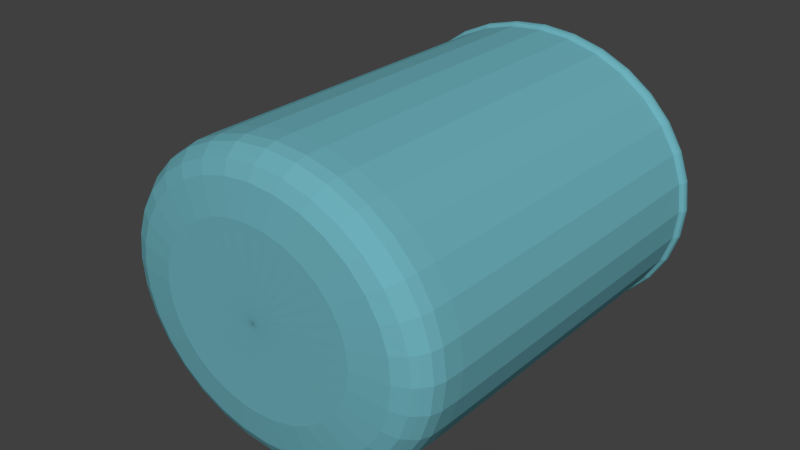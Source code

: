 # Source: beaker_asset.blend  (saved by Blender 2.61.0; exported with 4.5.12 LTS)
import bpy
from mathutils import Matrix  # noqa: F401  (used for matrix-valued properties, if any)

bpy.ops.wm.read_factory_settings(use_empty=True)
scene = bpy.context.scene
scene.name = 'Scene'

# ---- collections
col_collection_1 = bpy.data.collections.new('Collection 1'); scene.collection.children.link(col_collection_1)

# ---- materials (node trees are filled in below, after node groups)
mat_material_001 = bpy.data.materials.new('Material.001')
mat_material_001.alpha_threshold = 0.0
mat_material_001.use_transparent_shadow = False
mat_material_001.diffuse_color = (0.1495, 0.4245, 0.4869, 1.0)
mat_material_001.roughness = 0.5
mat_material_001.line_color = (0.0, 0.0, 0.0, 1.0)

# ---- material node trees

# ---- world
world_world = bpy.data.worlds.new('World'); scene.world = world_world
world_world.color = (0.05088, 0.05088, 0.05088)
world_world.use_sun_shadow = False
world_world.sun_shadow_jitter_overblur = 0.0
world_world.cycles.sampling_method = 'MANUAL'
world_world.cycles.sample_map_resolution = 256

# ---- meshes
me_cylinder = bpy.data.meshes.new('Cylinder')
me_cylinder.from_pydata([(0.0, 1.0, -1.0), (0.1951, 0.9808, -1.0), (0.3827, 0.9239, -1.0), (0.5556, 0.8315, -1.0), (0.7071, 0.7071, -1.0), (0.8315, 0.5556, -1.0), (0.9239, 0.3827, -1.0), (0.9808, 0.1951, -1.0), (1.0, 7.55e-08, -1.0), (0.9808, -0.1951, -1.0), (0.9239, -0.3827, -1.0), (0.8315, -0.5556, -1.0), (0.7071, -0.7071, -1.0), (0.5556, -0.8315, -1.0), (0.3827, -0.9239, -1.0), (0.1951, -0.9808, -1.0), (-3.258e-07, -1.0, -1.0), (-0.1951, -0.9808, -1.0), (-0.3827, -0.9239, -1.0), (-0.5556, -0.8315, -1.0), (-0.7071, -0.7071, -1.0), (-0.8315, -0.5556, -1.0), (-0.9239, -0.3827, -1.0), (-0.9808, -0.1951, -1.0), (-1.0, 9.656e-07, -1.0), (-0.9808, 0.1951, -1.0), (-0.9239, 0.3827, -1.0), (-0.8315, 0.5556, -1.0), (-0.7071, 0.7071, -1.0), (-0.5556, 0.8315, -1.0), (-0.3827, 0.9239, -1.0), (-0.1951, 0.9808, -1.0), (1.605e-06, 1.0, 1.0), (0.1951, 0.9808, 1.0), (0.3827, 0.9239, 1.0), (0.5556, 0.8315, 1.0), (0.7071, 0.7071, 1.0), (0.8315, 0.5556, 1.0), (0.9239, 0.3827, 1.0), (0.9808, 0.1951, 1.0), (1.0, -2.245e-06, 1.0), (0.9808, -0.1951, 1.0), (0.9239, -0.3827, 1.0), (0.8315, -0.5556, 1.0), (0.7071, -0.7071, 1.0), (0.5556, -0.8315, 1.0), (0.3827, -0.9239, 1.0), (0.1951, -0.9808, 1.0), (9.298e-07, -1.0, 1.0), (-0.1951, -0.9808, 1.0), (-0.3827, -0.9239, 1.0), (-0.5556, -0.8315, 1.0), (-0.7071, -0.7071, 1.0), (-0.8315, -0.5556, 1.0), (-0.9239, -0.3827, 1.0), (-0.9808, -0.1951, 1.0), (-1.0, -4.105e-06, 1.0), (-0.9808, 0.1951, 1.0), (-0.9239, 0.3827, 1.0), (-0.8315, 0.5556, 1.0), (-0.7071, 0.7071, 1.0), (-0.5556, 0.8315, 1.0), (-0.3827, 0.9239, 1.0), (-0.1951, 0.9808, 1.0), (-0.1951, 0.9808, -1.328), (-0.3827, 0.9239, -1.328), (-0.5556, 0.8315, -1.328), (-0.7071, 0.7071, -1.328), (-0.8315, 0.5556, -1.328), (-0.9239, 0.3827, -1.328), (-0.9808, 0.1951, -1.328), (-1.212, 1.074e-06, -1.168), (-0.9808, -0.1951, -1.328), (-0.9239, -0.3827, -1.328), (-0.8315, -0.5556, -1.328), (-0.7071, -0.7071, -1.328), (-0.5556, -0.8315, -1.328), (-0.3827, -0.9239, -1.328), (-0.1951, -0.9808, -1.328), (-3.258e-07, -1.0, -1.328), (0.1951, -0.9808, -1.328), (0.3827, -0.9239, -1.328), (0.5556, -0.8315, -1.328), (0.7071, -0.7071, -1.328), (0.8315, -0.5556, -1.328), (0.9239, -0.3827, -1.328), (0.9808, -0.1951, -1.328), (1.0, 8.004e-08, -1.328), (0.9808, 0.1951, -1.328), (0.9239, 0.3827, -1.328), (0.8315, 0.5556, -1.328), (0.7071, 0.7071, -1.328), (0.5556, 0.8315, -1.328), (0.3827, 0.9239, -1.328), (0.1951, 0.9808, -1.328), (2.796e-15, 1.0, -1.328), (-9.819e-10, 1.009, -1.34), (0.1968, 0.9891, -1.34), (0.3859, 0.9318, -1.34), (0.5603, 0.8386, -1.34), (0.7131, 0.7131, -1.34), (0.8386, 0.5603, -1.34), (0.9318, 0.3859, -1.34), (0.9891, 0.1968, -1.34), (1.009, 7.008e-08, -1.34), (0.9891, -0.1968, -1.34), (0.9318, -0.3859, -1.34), (0.8386, -0.5603, -1.34), (0.7131, -0.7131, -1.34), (0.5603, -0.8386, -1.34), (0.3859, -0.9318, -1.34), (0.1968, -0.9891, -1.34), (-3.296e-07, -1.009, -1.34), (-0.1968, -0.9891, -1.34), (-0.3859, -0.9318, -1.34), (-0.5603, -0.8386, -1.34), (-0.7131, -0.7131, -1.34), (-0.8386, -0.5603, -1.34), (-0.9318, -0.3859, -1.34), (-0.9891, -0.1968, -1.34), (-1.246, 1.079e-06, -1.17), (-0.9891, 0.1968, -1.34), (-0.9318, 0.3859, -1.34), (-0.8386, 0.5603, -1.34), (-0.7131, 0.7131, -1.34), (-0.5603, 0.8386, -1.34), (-0.3859, 0.9318, -1.34), (-0.1968, 0.9891, -1.34), (-0.1987, 0.9992, -1.349), (-0.3898, 0.9412, -1.349), (-0.566, 0.847, -1.349), (-0.7203, 0.7203, -1.349), (-0.847, 0.566, -1.349), (-0.9412, 0.3899, -1.349), (-0.9992, 0.1987, -1.349), (-1.257, 1.08e-06, -1.179), (-0.9992, -0.1987, -1.349), (-0.9412, -0.3898, -1.349), (-0.847, -0.566, -1.349), (-0.7203, -0.7203, -1.349), (-0.566, -0.847, -1.349), (-0.3899, -0.9412, -1.349), (-0.1987, -0.9992, -1.349), (-3.336e-07, -1.019, -1.349), (0.1987, -0.9992, -1.349), (0.3898, -0.9412, -1.349), (0.566, -0.847, -1.349), (0.7203, -0.7203, -1.349), (0.847, -0.566, -1.349), (0.9412, -0.3898, -1.349), (0.9992, -0.1987, -1.349), (1.019, 6.259e-08, -1.349), (0.9992, 0.1987, -1.349), (0.9412, 0.3898, -1.349), (0.847, 0.566, -1.349), (0.7203, 0.7203, -1.349), (0.566, 0.847, -1.349), (0.3898, 0.9412, -1.349), (0.1987, 0.9992, -1.349), (-1.649e-09, 1.019, -1.349), (-2.673e-09, 1.024, -1.366), (0.1997, 1.004, -1.366), (0.3918, 0.9459, -1.366), (0.5688, 0.8513, -1.366), (0.724, 0.724, -1.366), (0.8513, 0.5688, -1.366), (0.9459, 0.3918, -1.366), (1.004, 0.1997, -1.366), (1.024, 7.192e-08, -1.366), (1.004, -0.1997, -1.366), (0.9459, -0.3918, -1.366), (0.8513, -0.5688, -1.366), (0.724, -0.724, -1.366), (0.5688, -0.8513, -1.366), (0.3918, -0.9459, -1.366), (0.1997, -1.004, -1.366), (-3.363e-07, -1.024, -1.366), (-0.1997, -1.004, -1.366), (-0.3918, -0.9459, -1.366), (-0.5688, -0.8513, -1.366), (-0.724, -0.724, -1.366), (-0.8513, -0.5688, -1.366), (-0.9459, -0.3918, -1.366), (-1.004, -0.1997, -1.366), (-1.262, 1.094e-06, -1.196), (-1.004, 0.1997, -1.366), (-0.9459, 0.3918, -1.366), (-0.8513, 0.5688, -1.366), (-0.724, 0.724, -1.366), (-0.5688, 0.8513, -1.366), (-0.3918, 0.9459, -1.366), (-0.1997, 1.004, -1.366), (-0.1997, 1.004, -1.379), (-0.3918, 0.9459, -1.379), (-0.5688, 0.8513, -1.379), (-0.724, 0.724, -1.379), (-0.8513, 0.5688, -1.379), (-0.9459, 0.3918, -1.379), (-1.004, 0.1997, -1.379), (-1.262, 1.086e-06, -1.209), (-1.004, -0.1997, -1.379), (-0.9459, -0.3918, -1.379), (-0.8513, -0.5688, -1.379), (-0.724, -0.724, -1.379), (-0.5688, -0.8513, -1.379), (-0.3918, -0.9459, -1.379), (-0.1997, -1.004, -1.379), (-3.363e-07, -1.024, -1.379), (0.1997, -1.004, -1.379), (0.3918, -0.9459, -1.379), (0.5688, -0.8513, -1.379), (0.724, -0.724, -1.379), (0.8513, -0.5688, -1.379), (0.9459, -0.3918, -1.379), (1.004, -0.1997, -1.379), (1.024, 6.371e-08, -1.379), (1.004, 0.1997, -1.379), (0.9459, 0.3918, -1.379), (0.8513, 0.5688, -1.379), (0.724, 0.724, -1.379), (0.5688, 0.8513, -1.379), (0.3918, 0.9459, -1.379), (0.1997, 1.004, -1.379), (-2.673e-09, 1.024, -1.379), (-2.357e-09, 1.021, -1.396), (0.1992, 1.001, -1.396), (0.3907, 0.9432, -1.396), (0.5672, 0.8489, -1.396), (0.7219, 0.7219, -1.396), (0.8489, 0.5672, -1.396), (0.9432, 0.3907, -1.396), (1.001, 0.1992, -1.396), (1.021, 7.488e-08, -1.396), (1.001, -0.1992, -1.396), (0.9432, -0.3907, -1.396), (0.8489, -0.5672, -1.396), (0.7219, -0.7219, -1.396), (0.5672, -0.8489, -1.396), (0.3907, -0.9432, -1.396), (0.1992, -1.001, -1.396), (-3.35e-07, -1.021, -1.396), (-0.1992, -1.001, -1.396), (-0.3907, -0.9432, -1.396), (-0.5672, -0.8489, -1.396), (-0.7219, -0.7219, -1.396), (-0.8489, -0.5672, -1.396), (-0.9432, -0.3907, -1.396), (-1.001, -0.1992, -1.396), (-1.259, 1.095e-06, -1.226), (-1.001, 0.1992, -1.396), (-0.9432, 0.3907, -1.396), (-0.8489, 0.5672, -1.396), (-0.7219, 0.7219, -1.396), (-0.5672, 0.8489, -1.396), (-0.3907, 0.9432, -1.396), (-0.1992, 1.001, -1.396), (-0.1972, 0.9916, -1.409), (-0.3869, 0.934, -1.409), (-0.5617, 0.8406, -1.409), (-0.7149, 0.7149, -1.409), (-0.8406, 0.5617, -1.409), (-0.934, 0.3869, -1.409), (-0.9916, 0.1972, -1.409), (-1.249, 1.08e-06, -1.238), (-0.9916, -0.1972, -1.409), (-0.934, -0.3869, -1.409), (-0.8406, -0.5617, -1.409), (-0.7149, -0.7149, -1.409), (-0.5617, -0.8406, -1.409), (-0.3869, -0.934, -1.409), (-0.1972, -0.9916, -1.409), (-3.308e-07, -1.011, -1.409), (0.1972, -0.9916, -1.409), (0.3869, -0.934, -1.409), (0.5617, -0.8406, -1.409), (0.7149, -0.7149, -1.409), (0.8406, -0.5617, -1.409), (0.934, -0.3869, -1.409), (0.9916, -0.1972, -1.409), (1.011, 6.88e-08, -1.409), (0.9916, 0.1972, -1.409), (0.934, 0.3869, -1.409), (0.8406, 0.5617, -1.409), (0.7149, 0.7149, -1.409), (0.5617, 0.8406, -1.409), (0.3869, 0.934, -1.409), (0.1972, 0.9916, -1.409), (-1.344e-09, 1.011, -1.409), (-8.271e-11, 1.001, -1.417), (0.1953, 0.9818, -1.417), (0.3831, 0.9248, -1.417), (0.5562, 0.8323, -1.417), (0.7078, 0.7078, -1.417), (0.8323, 0.5562, -1.417), (0.9248, 0.3831, -1.417), (0.9818, 0.1953, -1.417), (1.001, 6.584e-08, -1.417), (0.9818, -0.1953, -1.417), (0.9248, -0.3831, -1.417), (0.8323, -0.5562, -1.417), (0.7078, -0.7078, -1.417), (0.5562, -0.8323, -1.417), (0.3831, -0.9248, -1.417), (0.1953, -0.9818, -1.417), (-3.263e-07, -1.001, -1.417), (-0.1953, -0.9818, -1.417), (-0.3831, -0.9248, -1.417), (-0.5562, -0.8323, -1.417), (-0.7078, -0.7078, -1.417), (-0.8323, -0.5562, -1.417), (-0.9248, -0.3831, -1.417), (-0.9818, -0.1953, -1.417), (-1.239, 1.068e-06, -1.247), (-0.9818, 0.1953, -1.417), (-0.9248, 0.3831, -1.417), (-0.8323, 0.5562, -1.417), (-0.7078, 0.7078, -1.417), (-0.5562, 0.8323, -1.417), (-0.3831, 0.9248, -1.417), (-0.1953, 0.9818, -1.417), (-0.1923, 0.9668, -1.426), (-0.3772, 0.9107, -1.426), (-0.5476, 0.8196, -1.426), (-0.697, 0.697, -1.426), (-0.8196, 0.5476, -1.426), (-0.9107, 0.3772, -1.426), (-0.9668, 0.1923, -1.426), (-1.224, 1.052e-06, -1.256), (-0.9668, -0.1923, -1.426), (-0.9107, -0.3772, -1.426), (-0.8196, -0.5476, -1.426), (-0.697, -0.697, -1.426), (-0.5476, -0.8196, -1.426), (-0.3772, -0.9107, -1.426), (-0.1923, -0.9668, -1.426), (-3.197e-07, -0.9857, -1.426), (0.1923, -0.9668, -1.426), (0.3772, -0.9107, -1.426), (0.5476, -0.8196, -1.426), (0.697, -0.697, -1.426), (0.8196, -0.5476, -1.426), (0.9107, -0.3772, -1.426), (0.9668, -0.1923, -1.426), (0.9857, 6.403e-08, -1.426), (0.9668, 0.1923, -1.426), (0.9107, 0.3772, -1.426), (0.8196, 0.5476, -1.426), (0.697, 0.697, -1.426), (0.5476, 0.8196, -1.426), (0.3772, 0.9107, -1.426), (0.1923, 0.9668, -1.426), (1.483e-09, 0.9857, -1.426), (4.843e-09, 0.9674, -1.439), (0.1887, 0.9488, -1.439), (0.3702, 0.8937, -1.439), (0.5374, 0.8043, -1.439), (0.684, 0.684, -1.439), (0.8043, 0.5374, -1.439), (0.8937, 0.3702, -1.439), (0.9488, 0.1887, -1.439), (0.9674, 6.081e-08, -1.439), (0.9488, -0.1887, -1.439), (0.8937, -0.3702, -1.439), (0.8043, -0.5374, -1.439), (0.684, -0.684, -1.439), (0.5374, -0.8043, -1.439), (0.3702, -0.8937, -1.439), (0.1887, -0.9488, -1.439), (-3.104e-07, -0.9674, -1.439), (-0.1887, -0.9488, -1.439), (-0.3702, -0.8937, -1.439), (-0.5374, -0.8043, -1.439), (-0.684, -0.684, -1.439), (-0.8043, -0.5374, -1.439), (-0.8937, -0.3702, -1.439), (-0.9488, -0.1887, -1.439), (-1.205, 1.033e-06, -1.268), (-0.9488, 0.1887, -1.439), (-0.8937, 0.3702, -1.439), (-0.8043, 0.5374, -1.439), (-0.684, 0.684, -1.439), (-0.5374, 0.8043, -1.439), (-0.3702, 0.8937, -1.439), (-0.1887, 0.9488, -1.439), (-0.1943, 0.9766, 1.133), (-0.381, 0.9199, 1.133), (-0.5532, 0.8279, 1.133), (-0.7041, 0.7041, 1.133), (-0.8279, 0.5532, 1.133), (-0.9199, 0.381, 1.133), (-0.9766, 0.1942, 1.133), (-0.9957, -4.095e-06, 1.133), (-0.9766, -0.1943, 1.133), (-0.9199, -0.381, 1.133), (-0.8279, -0.5532, 1.133), (-0.7041, -0.7041, 1.133), (-0.5532, -0.8279, 1.133), (-0.381, -0.9199, 1.133), (-0.1942, -0.9766, 1.133), (9.249e-07, -0.9957, 1.133), (0.1942, -0.9766, 1.133), (0.381, -0.9199, 1.133), (0.5532, -0.8279, 1.133), (0.7041, -0.7041, 1.133), (0.8279, -0.5532, 1.133), (0.9199, -0.381, 1.133), (0.9766, -0.1943, 1.133), (0.9957, -2.244e-06, 1.133), (0.9766, 0.1942, 1.133), (0.9199, 0.381, 1.133), (0.8279, 0.5532, 1.133), (0.7041, 0.7041, 1.133), (0.5532, 0.8279, 1.133), (0.381, 0.9199, 1.133), (0.1943, 0.9766, 1.133), (1.598e-06, 0.9957, 1.133), (1.564e-06, 0.9776, 1.206), (0.1907, 0.9588, 1.206), (0.3741, 0.9032, 1.206), (0.5431, 0.8129, 1.206), (0.6913, 0.6913, 1.206), (0.8129, 0.5431, 1.206), (0.9032, 0.3741, 1.206), (0.9588, 0.1907, 1.206), (0.9776, -2.231e-06, 1.206), (0.9588, -0.1907, 1.206), (0.9032, -0.3741, 1.206), (0.8129, -0.5431, 1.206), (0.6913, -0.6913, 1.206), (0.5431, -0.8129, 1.206), (0.3741, -0.9032, 1.206), (0.1907, -0.9588, 1.206), (9.038e-07, -0.9776, 1.206), (-0.1907, -0.9588, 1.206), (-0.3741, -0.9032, 1.206), (-0.5431, -0.8129, 1.206), (-0.6913, -0.6913, 1.206), (-0.8129, -0.5431, 1.206), (-0.9032, -0.3741, 1.206), (-0.9588, -0.1907, 1.206), (-0.9776, -4.049e-06, 1.206), (-0.9588, 0.1907, 1.206), (-0.9032, 0.3741, 1.206), (-0.8129, 0.5431, 1.206), (-0.6913, 0.6913, 1.206), (-0.5431, 0.8129, 1.206), (-0.3741, 0.9032, 1.206), (-0.1907, 0.9588, 1.206), (-0.1838, 0.9242, 1.258), (-0.3606, 0.8706, 1.258), (-0.5235, 0.7835, 1.258), (-0.6663, 0.6663, 1.258), (-0.7835, 0.5235, 1.258), (-0.8706, 0.3606, 1.258), (-0.9242, 0.1838, 1.258), (-0.9423, -3.976e-06, 1.258), (-0.9242, -0.1838, 1.258), (-0.8706, -0.3606, 1.258), (-0.7835, -0.5235, 1.258), (-0.6663, -0.6663, 1.258), (-0.5235, -0.7835, 1.258), (-0.3606, -0.8706, 1.258), (-0.1838, -0.9242, 1.258), (8.62e-07, -0.9423, 1.258), (0.1838, -0.9242, 1.258), (0.3606, -0.8706, 1.258), (0.5235, -0.7835, 1.258), (0.6663, -0.6663, 1.258), (0.7835, -0.5235, 1.258), (0.8706, -0.3606, 1.258), (0.9242, -0.1838, 1.258), (0.9423, -2.223e-06, 1.258), (0.9242, 0.1838, 1.258), (0.8706, 0.3606, 1.258), (0.7835, 0.5235, 1.258), (0.6663, 0.6663, 1.258), (0.5235, 0.7835, 1.258), (0.3606, 0.8706, 1.258), (0.1838, 0.9242, 1.258), (1.499e-06, 0.9423, 1.258), (1.447e-06, 0.9139, 1.295), (0.1783, 0.8964, 1.295), (0.3497, 0.8444, 1.295), (0.5078, 0.7599, 1.295), (0.6462, 0.6462, 1.295), (0.7599, 0.5078, 1.295), (0.8444, 0.3497, 1.295), (0.8964, 0.1783, 1.295), (0.9139, -2.207e-06, 1.295), (0.8964, -0.1783, 1.295), (0.8444, -0.3497, 1.295), (0.7599, -0.5078, 1.295), (0.6462, -0.6462, 1.295), (0.5078, -0.7599, 1.295), (0.3497, -0.8444, 1.295), (0.1783, -0.8964, 1.295), (8.296e-07, -0.9139, 1.295), (-0.1783, -0.8964, 1.295), (-0.3497, -0.8444, 1.295), (-0.5078, -0.7599, 1.295), (-0.6462, -0.6462, 1.295), (-0.7599, -0.5078, 1.295), (-0.8444, -0.3497, 1.295), (-0.8964, -0.1783, 1.295), (-0.9139, -3.907e-06, 1.295), (-0.8964, 0.1783, 1.295), (-0.8444, 0.3497, 1.295), (-0.7599, 0.5077, 1.295), (-0.6463, 0.6462, 1.295), (-0.5078, 0.7599, 1.295), (-0.3498, 0.8444, 1.295), (-0.1783, 0.8964, 1.295), (-0.1621, 0.8147, 1.339), (-0.3179, 0.7674, 1.339), (-0.4615, 0.6906, 1.339), (-0.5873, 0.5873, 1.339), (-0.6906, 0.4615, 1.339), (-0.7674, 0.3179, 1.339), (-0.8147, 0.162, 1.339), (-0.8306, -3.703e-06, 1.339), (-0.8147, -0.162, 1.339), (-0.7674, -0.3179, 1.339), (-0.6906, -0.4615, 1.339), (-0.5873, -0.5873, 1.339), (-0.4615, -0.6906, 1.339), (-0.3179, -0.7674, 1.339), (-0.162, -0.8147, 1.339), (7.357e-07, -0.8306, 1.339), (0.162, -0.8147, 1.339), (0.3179, -0.7674, 1.339), (0.4615, -0.6906, 1.339), (0.5873, -0.5873, 1.339), (0.6906, -0.4615, 1.339), (0.7674, -0.3179, 1.339), (0.8147, -0.162, 1.339), (0.8306, -2.158e-06, 1.339), (0.8147, 0.162, 1.339), (0.7674, 0.3179, 1.339), (0.6906, 0.4615, 1.339), (0.5873, 0.5873, 1.339), (0.4615, 0.6906, 1.339), (0.3179, 0.7674, 1.339), (0.162, 0.8147, 1.339), (1.297e-06, 0.8306, 1.339), (-0.003737, 0.6093, 1.373), (0.1151, 0.5976, 1.373), (0.2294, 0.5629, 1.373), (0.3348, 0.5066, 1.373), (0.4271, 0.4309, 1.373), (0.5029, 0.3385, 1.373), (0.5592, 0.2332, 1.373), (0.5939, 0.1189, 1.373), (0.6056, -2.042e-06, 1.373), (0.5939, -0.1189, 1.373), (0.5592, -0.2332, 1.373), (0.5029, -0.3385, 1.373), (0.4271, -0.4309, 1.373), (0.3348, -0.5066, 1.373), (0.2294, -0.5629, 1.373), (0.1151, -0.5976, 1.373), (-0.003737, -0.6093, 1.373), (-0.1226, -0.5976, 1.373), (-0.2369, -0.5629, 1.373), (-0.3423, -0.5066, 1.373), (-0.4346, -0.4309, 1.373), (-0.5104, -0.3385, 1.373), (-0.5667, -0.2332, 1.373), (-0.6013, -0.1189, 1.373), (-0.6131, -3.175e-06, 1.373), (-0.6013, 0.1189, 1.373), (-0.5667, 0.2332, 1.373), (-0.5104, 0.3385, 1.373), (-0.4346, 0.4308, 1.373), (-0.3423, 0.5066, 1.373), (-0.2369, 0.5629, 1.373), (-0.1226, 0.5976, 1.373), (-0.002795, -0.008631, 1.374), (-0.00195, -0.008375, 1.374), (-0.001172, -0.007959, 1.374), (-0.0004898, -0.007399, 1.374), (7.004e-05, -0.006716, 1.374), (0.0004861, -0.005938, 1.374), (0.0007423, -0.005093, 1.374), (0.0008288, -0.004215, 1.374), (0.0007423, -0.003337, 1.374), (0.0004861, -0.002492, 1.374), (7.004e-05, -0.001714, 1.374), (-0.0004899, -0.001032, 1.374), (-0.001172, -0.0004718, 1.374), (-0.00195, -5.579e-05, 1.374), (-0.002795, 0.0002004, 1.374), (-0.003673, 0.0002869, 1.374), (-0.004552, 0.0002004, 1.374), (-0.005396, -5.579e-05, 1.374), (-0.006175, -0.0004718, 1.374), (-0.006857, -0.001032, 1.374), (-0.007417, -0.001714, 1.374), (-0.007833, -0.002492, 1.374), (-0.008089, -0.003337, 1.374), (-0.008175, -0.004215, 1.374), (-0.008089, -0.005094, 1.374), (-0.007833, -0.005938, 1.374), (-0.007417, -0.006716, 1.374), (-0.006857, -0.007399, 1.374), (-0.006175, -0.007959, 1.374), (-0.005396, -0.008375, 1.374), (-0.004552, -0.008631, 1.374), (-0.003673, -0.008717, 1.374)], [], [(0, 32, 33, 1), (1, 33, 34, 2), (2, 34, 35, 3), (3, 35, 36, 4), (4, 36, 37, 5), (5, 37, 38, 6), (6, 38, 39, 7), (7, 39, 40, 8), (8, 40, 41, 9), (9, 41, 42, 10), (10, 42, 43, 11), (11, 43, 44, 12), (12, 44, 45, 13), (13, 45, 46, 14), (14, 46, 47, 15), (15, 47, 48, 16), (16, 48, 49, 17), (17, 49, 50, 18), (18, 50, 51, 19), (19, 51, 52, 20), (20, 52, 53, 21), (21, 53, 54, 22), (22, 54, 55, 23), (23, 55, 56, 24), (24, 56, 57, 25), (25, 57, 58, 26), (26, 58, 59, 27), (27, 59, 60, 28), (28, 60, 61, 29), (29, 61, 62, 30), (30, 62, 63, 31), (32, 0, 31, 63), (31, 0, 95, 64), (30, 31, 64, 65), (29, 30, 65, 66), (28, 29, 66, 67), (27, 28, 67, 68), (26, 27, 68, 69), (25, 26, 69, 70), (24, 25, 70, 71), (23, 24, 71, 72), (22, 23, 72, 73), (21, 22, 73, 74), (20, 21, 74, 75), (19, 20, 75, 76), (18, 19, 76, 77), (17, 18, 77, 78), (16, 17, 78, 79), (15, 16, 79, 80), (14, 15, 80, 81), (13, 14, 81, 82), (12, 13, 82, 83), (11, 12, 83, 84), (10, 11, 84, 85), (9, 10, 85, 86), (8, 9, 86, 87), (7, 8, 87, 88), (6, 7, 88, 89), (5, 6, 89, 90), (4, 5, 90, 91), (3, 4, 91, 92), (2, 3, 92, 93), (1, 2, 93, 94), (0, 1, 94, 95), (95, 94, 97, 96), (94, 93, 98, 97), (93, 92, 99, 98), (92, 91, 100, 99), (91, 90, 101, 100), (90, 89, 102, 101), (89, 88, 103, 102), (88, 87, 104, 103), (87, 86, 105, 104), (86, 85, 106, 105), (85, 84, 107, 106), (84, 83, 108, 107), (83, 82, 109, 108), (82, 81, 110, 109), (81, 80, 111, 110), (80, 79, 112, 111), (79, 78, 113, 112), (78, 77, 114, 113), (77, 76, 115, 114), (76, 75, 116, 115), (75, 74, 117, 116), (74, 73, 118, 117), (73, 72, 119, 118), (72, 71, 120, 119), (71, 70, 121, 120), (70, 69, 122, 121), (69, 68, 123, 122), (68, 67, 124, 123), (67, 66, 125, 124), (66, 65, 126, 125), (65, 64, 127, 126), (64, 95, 96, 127), (127, 96, 159, 128), (126, 127, 128, 129), (125, 126, 129, 130), (124, 125, 130, 131), (123, 124, 131, 132), (122, 123, 132, 133), (121, 122, 133, 134), (120, 121, 134, 135), (119, 120, 135, 136), (118, 119, 136, 137), (117, 118, 137, 138), (116, 117, 138, 139), (115, 116, 139, 140), (114, 115, 140, 141), (113, 114, 141, 142), (112, 113, 142, 143), (111, 112, 143, 144), (110, 111, 144, 145), (109, 110, 145, 146), (108, 109, 146, 147), (107, 108, 147, 148), (106, 107, 148, 149), (105, 106, 149, 150), (104, 105, 150, 151), (103, 104, 151, 152), (102, 103, 152, 153), (101, 102, 153, 154), (100, 101, 154, 155), (99, 100, 155, 156), (98, 99, 156, 157), (97, 98, 157, 158), (96, 97, 158, 159), (159, 158, 161, 160), (158, 157, 162, 161), (157, 156, 163, 162), (156, 155, 164, 163), (155, 154, 165, 164), (154, 153, 166, 165), (153, 152, 167, 166), (152, 151, 168, 167), (151, 150, 169, 168), (150, 149, 170, 169), (149, 148, 171, 170), (148, 147, 172, 171), (147, 146, 173, 172), (146, 145, 174, 173), (145, 144, 175, 174), (144, 143, 176, 175), (143, 142, 177, 176), (142, 141, 178, 177), (141, 140, 179, 178), (140, 139, 180, 179), (139, 138, 181, 180), (138, 137, 182, 181), (137, 136, 183, 182), (136, 135, 184, 183), (135, 134, 185, 184), (134, 133, 186, 185), (133, 132, 187, 186), (132, 131, 188, 187), (131, 130, 189, 188), (130, 129, 190, 189), (129, 128, 191, 190), (128, 159, 160, 191), (191, 160, 223, 192), (190, 191, 192, 193), (189, 190, 193, 194), (188, 189, 194, 195), (187, 188, 195, 196), (186, 187, 196, 197), (185, 186, 197, 198), (184, 185, 198, 199), (183, 184, 199, 200), (182, 183, 200, 201), (181, 182, 201, 202), (180, 181, 202, 203), (179, 180, 203, 204), (178, 179, 204, 205), (177, 178, 205, 206), (176, 177, 206, 207), (175, 176, 207, 208), (174, 175, 208, 209), (173, 174, 209, 210), (172, 173, 210, 211), (171, 172, 211, 212), (170, 171, 212, 213), (169, 170, 213, 214), (168, 169, 214, 215), (167, 168, 215, 216), (166, 167, 216, 217), (165, 166, 217, 218), (164, 165, 218, 219), (163, 164, 219, 220), (162, 163, 220, 221), (161, 162, 221, 222), (160, 161, 222, 223), (223, 222, 225, 224), (222, 221, 226, 225), (221, 220, 227, 226), (220, 219, 228, 227), (219, 218, 229, 228), (218, 217, 230, 229), (217, 216, 231, 230), (216, 215, 232, 231), (215, 214, 233, 232), (214, 213, 234, 233), (213, 212, 235, 234), (212, 211, 236, 235), (211, 210, 237, 236), (210, 209, 238, 237), (209, 208, 239, 238), (208, 207, 240, 239), (207, 206, 241, 240), (206, 205, 242, 241), (205, 204, 243, 242), (204, 203, 244, 243), (203, 202, 245, 244), (202, 201, 246, 245), (201, 200, 247, 246), (200, 199, 248, 247), (199, 198, 249, 248), (198, 197, 250, 249), (197, 196, 251, 250), (196, 195, 252, 251), (195, 194, 253, 252), (194, 193, 254, 253), (193, 192, 255, 254), (192, 223, 224, 255), (255, 224, 287, 256), (254, 255, 256, 257), (253, 254, 257, 258), (252, 253, 258, 259), (251, 252, 259, 260), (250, 251, 260, 261), (249, 250, 261, 262), (248, 249, 262, 263), (247, 248, 263, 264), (246, 247, 264, 265), (245, 246, 265, 266), (244, 245, 266, 267), (243, 244, 267, 268), (242, 243, 268, 269), (241, 242, 269, 270), (240, 241, 270, 271), (239, 240, 271, 272), (238, 239, 272, 273), (237, 238, 273, 274), (236, 237, 274, 275), (235, 236, 275, 276), (234, 235, 276, 277), (233, 234, 277, 278), (232, 233, 278, 279), (231, 232, 279, 280), (230, 231, 280, 281), (229, 230, 281, 282), (228, 229, 282, 283), (227, 228, 283, 284), (226, 227, 284, 285), (225, 226, 285, 286), (224, 225, 286, 287), (287, 286, 289, 288), (286, 285, 290, 289), (285, 284, 291, 290), (284, 283, 292, 291), (283, 282, 293, 292), (282, 281, 294, 293), (281, 280, 295, 294), (280, 279, 296, 295), (279, 278, 297, 296), (278, 277, 298, 297), (277, 276, 299, 298), (276, 275, 300, 299), (275, 274, 301, 300), (274, 273, 302, 301), (273, 272, 303, 302), (272, 271, 304, 303), (271, 270, 305, 304), (270, 269, 306, 305), (269, 268, 307, 306), (268, 267, 308, 307), (267, 266, 309, 308), (266, 265, 310, 309), (265, 264, 311, 310), (264, 263, 312, 311), (263, 262, 313, 312), (262, 261, 314, 313), (261, 260, 315, 314), (260, 259, 316, 315), (259, 258, 317, 316), (258, 257, 318, 317), (257, 256, 319, 318), (256, 287, 288, 319), (319, 288, 351, 320), (318, 319, 320, 321), (317, 318, 321, 322), (316, 317, 322, 323), (315, 316, 323, 324), (314, 315, 324, 325), (313, 314, 325, 326), (312, 313, 326, 327), (311, 312, 327, 328), (310, 311, 328, 329), (309, 310, 329, 330), (308, 309, 330, 331), (307, 308, 331, 332), (306, 307, 332, 333), (305, 306, 333, 334), (304, 305, 334, 335), (303, 304, 335, 336), (302, 303, 336, 337), (301, 302, 337, 338), (300, 301, 338, 339), (299, 300, 339, 340), (298, 299, 340, 341), (297, 298, 341, 342), (296, 297, 342, 343), (295, 296, 343, 344), (294, 295, 344, 345), (293, 294, 345, 346), (292, 293, 346, 347), (291, 292, 347, 348), (290, 291, 348, 349), (289, 290, 349, 350), (288, 289, 350, 351), (351, 350, 353, 352), (350, 349, 354, 353), (349, 348, 355, 354), (348, 347, 356, 355), (347, 346, 357, 356), (346, 345, 358, 357), (345, 344, 359, 358), (344, 343, 360, 359), (343, 342, 361, 360), (342, 341, 362, 361), (341, 340, 363, 362), (340, 339, 364, 363), (339, 338, 365, 364), (338, 337, 366, 365), (337, 336, 367, 366), (336, 335, 368, 367), (335, 334, 369, 368), (334, 333, 370, 369), (333, 332, 371, 370), (332, 331, 372, 371), (331, 330, 373, 372), (330, 329, 374, 373), (329, 328, 375, 374), (328, 327, 376, 375), (327, 326, 377, 376), (326, 325, 378, 377), (325, 324, 379, 378), (324, 323, 380, 379), (323, 322, 381, 380), (322, 321, 382, 381), (321, 320, 383, 382), (320, 351, 352, 383), (32, 63, 384, 415), (63, 62, 385, 384), (62, 61, 386, 385), (61, 60, 387, 386), (60, 59, 388, 387), (59, 58, 389, 388), (58, 57, 390, 389), (57, 56, 391, 390), (56, 55, 392, 391), (55, 54, 393, 392), (54, 53, 394, 393), (53, 52, 395, 394), (52, 51, 396, 395), (51, 50, 397, 396), (50, 49, 398, 397), (49, 48, 399, 398), (48, 47, 400, 399), (47, 46, 401, 400), (46, 45, 402, 401), (45, 44, 403, 402), (44, 43, 404, 403), (43, 42, 405, 404), (42, 41, 406, 405), (41, 40, 407, 406), (40, 39, 408, 407), (39, 38, 409, 408), (38, 37, 410, 409), (37, 36, 411, 410), (36, 35, 412, 411), (35, 34, 413, 412), (34, 33, 414, 413), (33, 32, 415, 414), (414, 415, 416, 417), (413, 414, 417, 418), (412, 413, 418, 419), (411, 412, 419, 420), (410, 411, 420, 421), (409, 410, 421, 422), (408, 409, 422, 423), (407, 408, 423, 424), (406, 407, 424, 425), (405, 406, 425, 426), (404, 405, 426, 427), (403, 404, 427, 428), (402, 403, 428, 429), (401, 402, 429, 430), (400, 401, 430, 431), (399, 400, 431, 432), (398, 399, 432, 433), (397, 398, 433, 434), (396, 397, 434, 435), (395, 396, 435, 436), (394, 395, 436, 437), (393, 394, 437, 438), (392, 393, 438, 439), (391, 392, 439, 440), (390, 391, 440, 441), (389, 390, 441, 442), (388, 389, 442, 443), (387, 388, 443, 444), (386, 387, 444, 445), (385, 386, 445, 446), (384, 385, 446, 447), (415, 384, 447, 416), (416, 447, 448, 479), (447, 446, 449, 448), (446, 445, 450, 449), (445, 444, 451, 450), (444, 443, 452, 451), (443, 442, 453, 452), (442, 441, 454, 453), (441, 440, 455, 454), (440, 439, 456, 455), (439, 438, 457, 456), (438, 437, 458, 457), (437, 436, 459, 458), (436, 435, 460, 459), (435, 434, 461, 460), (434, 433, 462, 461), (433, 432, 463, 462), (432, 431, 464, 463), (431, 430, 465, 464), (430, 429, 466, 465), (429, 428, 467, 466), (428, 427, 468, 467), (427, 426, 469, 468), (426, 425, 470, 469), (425, 424, 471, 470), (424, 423, 472, 471), (423, 422, 473, 472), (422, 421, 474, 473), (421, 420, 475, 474), (420, 419, 476, 475), (419, 418, 477, 476), (418, 417, 478, 477), (417, 416, 479, 478), (478, 479, 480, 481), (477, 478, 481, 482), (476, 477, 482, 483), (475, 476, 483, 484), (474, 475, 484, 485), (473, 474, 485, 486), (472, 473, 486, 487), (471, 472, 487, 488), (470, 471, 488, 489), (469, 470, 489, 490), (468, 469, 490, 491), (467, 468, 491, 492), (466, 467, 492, 493), (465, 466, 493, 494), (464, 465, 494, 495), (463, 464, 495, 496), (462, 463, 496, 497), (461, 462, 497, 498), (460, 461, 498, 499), (459, 460, 499, 500), (458, 459, 500, 501), (457, 458, 501, 502), (456, 457, 502, 503), (455, 456, 503, 504), (454, 455, 504, 505), (453, 454, 505, 506), (452, 453, 506, 507), (451, 452, 507, 508), (450, 451, 508, 509), (449, 450, 509, 510), (448, 449, 510, 511), (479, 448, 511, 480), (480, 511, 512, 543), (511, 510, 513, 512), (510, 509, 514, 513), (509, 508, 515, 514), (508, 507, 516, 515), (507, 506, 517, 516), (506, 505, 518, 517), (505, 504, 519, 518), (504, 503, 520, 519), (503, 502, 521, 520), (502, 501, 522, 521), (501, 500, 523, 522), (500, 499, 524, 523), (499, 498, 525, 524), (498, 497, 526, 525), (497, 496, 527, 526), (496, 495, 528, 527), (495, 494, 529, 528), (494, 493, 530, 529), (493, 492, 531, 530), (492, 491, 532, 531), (491, 490, 533, 532), (490, 489, 534, 533), (489, 488, 535, 534), (488, 487, 536, 535), (487, 486, 537, 536), (486, 485, 538, 537), (485, 484, 539, 538), (484, 483, 540, 539), (483, 482, 541, 540), (482, 481, 542, 541), (481, 480, 543, 542), (542, 543, 544, 545), (541, 542, 545, 546), (540, 541, 546, 547), (539, 540, 547, 548), (538, 539, 548, 549), (537, 538, 549, 550), (536, 537, 550, 551), (535, 536, 551, 552), (534, 535, 552, 553), (533, 534, 553, 554), (532, 533, 554, 555), (531, 532, 555, 556), (530, 531, 556, 557), (529, 530, 557, 558), (528, 529, 558, 559), (527, 528, 559, 560), (526, 527, 560, 561), (525, 526, 561, 562), (524, 525, 562, 563), (523, 524, 563, 564), (522, 523, 564, 565), (521, 522, 565, 566), (520, 521, 566, 567), (519, 520, 567, 568), (518, 519, 568, 569), (517, 518, 569, 570), (516, 517, 570, 571), (515, 516, 571, 572), (514, 515, 572, 573), (513, 514, 573, 574), (512, 513, 574, 575), (543, 512, 575, 544), (544, 575, 576, 607), (575, 574, 577, 576), (574, 573, 578, 577), (573, 572, 579, 578), (572, 571, 580, 579), (571, 570, 581, 580), (570, 569, 582, 581), (569, 568, 583, 582), (568, 567, 584, 583), (567, 566, 585, 584), (566, 565, 586, 585), (565, 564, 587, 586), (564, 563, 588, 587), (563, 562, 589, 588), (562, 561, 590, 589), (561, 560, 591, 590), (560, 559, 592, 591), (559, 558, 593, 592), (558, 557, 594, 593), (557, 556, 595, 594), (556, 555, 596, 595), (555, 554, 597, 596), (554, 553, 598, 597), (553, 552, 599, 598), (552, 551, 600, 599), (551, 550, 601, 600), (550, 549, 602, 601), (549, 548, 603, 602), (548, 547, 604, 603), (547, 546, 605, 604), (546, 545, 606, 605), (545, 544, 607, 606)])
me_cylinder.materials.append(mat_material_001)
me_cylinder.use_remesh_preserve_volume = False
me_cylinder.use_remesh_preserve_attributes = False
me_cylinder.use_mirror_vertex_groups = False
me_cylinder.update()

# ---- objects
ob_cylinder = bpy.data.objects.new('Cylinder', me_cylinder)

# ---- transforms, parenting, visibility, modifiers, constraints
ob_cylinder.location = (0.2952, -0.007443, -0.9149)
ob_cylinder.rotation_euler = (1.571, 0.0, 0.0)
ob_cylinder.scale = (3.177, 2.774, 2.783)
ob_cylinder.lineart.crease_threshold = 0.0

# ---- collection membership
col_collection_1.objects.link(ob_cylinder)

# ---- scene / render settings (as saved in the file)
scene.frame_start = 1; scene.frame_end = 250; scene.frame_set(1)
scene.render.engine = 'BLENDER_EEVEE_NEXT'
scene.render.image_settings.color_mode = 'RGB'
scene.render.image_settings.compression = 90
scene.render.resolution_percentage = 50
scene.render.dither_intensity = 0.0
scene.render.bake_margin = 2
scene.render.bake_bias = 0.0
scene.cycles.use_denoising = False
scene.cycles.samples = 10
scene.cycles.sampling_pattern = 'TABULATED_SOBOL'
scene.cycles.light_sampling_threshold = 0.0
scene.cycles.use_adaptive_sampling = False
scene.cycles.use_light_tree = False
scene.cycles.blur_glossy = 0.0
scene.cycles.volume_bounces = 1
scene.cycles.pixel_filter_type = 'GAUSSIAN'
scene.cycles.sample_clamp_indirect = 0.0
scene.view_settings.view_transform = 'Standard'
bpy.context.view_layer.update()

# ---- added for rendering (the .blend has no active camera and no usable light): camera, sun
cam_auto = bpy.data.cameras.new('AutoCamera')
cam_auto.lens = 50.0
cam_auto.sensor_width = 36.0
cam_auto.clip_end = 1000.0
ob_auto_camera = bpy.data.objects.new('AutoCamera', cam_auto)
scene.collection.objects.link(ob_auto_camera)
ob_auto_camera.location = (11.1061, -13.344, 8.03603)
ob_auto_camera.rotation_euler = (1.09748, -7.21219e-08, 0.694738)
scene.camera = ob_auto_camera
light_auto_sun = bpy.data.lights.new('AutoSun', 'SUN')
light_auto_sun.energy = 3.0
light_auto_sun.angle = 0.0523599
ob_auto_sun = bpy.data.objects.new('AutoSun', light_auto_sun)
scene.collection.objects.link(ob_auto_sun)
ob_auto_sun.rotation_euler = (0.872665, 0.174533, 0.523599)
bpy.context.view_layer.update()
